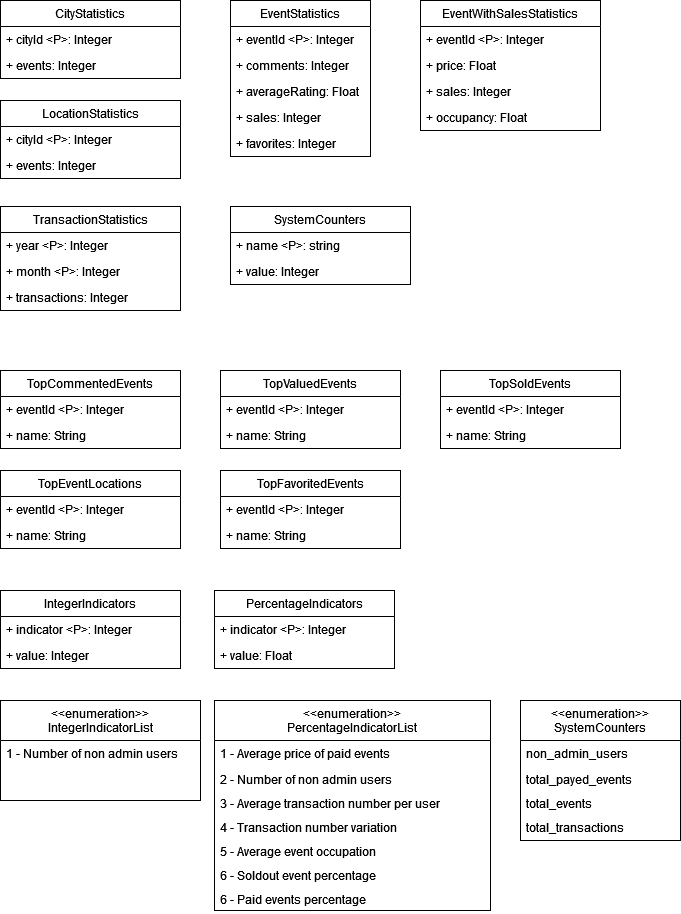

The diagram above was exported from draw.io. Its source (the exported page's mxGraphModel, read from the mxfile embedded in the PNG):
<mxGraphModel dx="2074" dy="1142" grid="1" gridSize="10" guides="1" tooltips="1" connect="1" arrows="1" fold="1" page="1" pageScale="1" pageWidth="827" pageHeight="1169" math="0" shadow="0">
  <root>
    <mxCell id="0" />
    <mxCell id="1" parent="0" />
    <mxCell id="F1hBgyZRCNYkHsS2Qec8-5" value="EventStatistics" style="swimlane;fontStyle=0;childLayout=stackLayout;horizontal=1;startSize=26;fillColor=none;horizontalStack=0;resizeParent=1;resizeParentMax=0;resizeLast=0;collapsible=1;marginBottom=0;whiteSpace=wrap;html=1;" parent="1" vertex="1">
      <mxGeometry x="340" y="340" width="140" height="156" as="geometry" />
    </mxCell>
    <mxCell id="F1hBgyZRCNYkHsS2Qec8-6" value="+ eventId &amp;lt;P&amp;gt;: Integer" style="text;strokeColor=none;fillColor=none;align=left;verticalAlign=top;spacingLeft=4;spacingRight=4;overflow=hidden;rotatable=0;points=[[0,0.5],[1,0.5]];portConstraint=eastwest;whiteSpace=wrap;html=1;" parent="F1hBgyZRCNYkHsS2Qec8-5" vertex="1">
      <mxGeometry y="26" width="140" height="26" as="geometry" />
    </mxCell>
    <mxCell id="F1hBgyZRCNYkHsS2Qec8-7" value="+ comments: Integer" style="text;strokeColor=none;fillColor=none;align=left;verticalAlign=top;spacingLeft=4;spacingRight=4;overflow=hidden;rotatable=0;points=[[0,0.5],[1,0.5]];portConstraint=eastwest;whiteSpace=wrap;html=1;" parent="F1hBgyZRCNYkHsS2Qec8-5" vertex="1">
      <mxGeometry y="52" width="140" height="26" as="geometry" />
    </mxCell>
    <mxCell id="F1hBgyZRCNYkHsS2Qec8-8" value="+ averageRating: Float" style="text;strokeColor=none;fillColor=none;align=left;verticalAlign=top;spacingLeft=4;spacingRight=4;overflow=hidden;rotatable=0;points=[[0,0.5],[1,0.5]];portConstraint=eastwest;whiteSpace=wrap;html=1;" parent="F1hBgyZRCNYkHsS2Qec8-5" vertex="1">
      <mxGeometry y="78" width="140" height="26" as="geometry" />
    </mxCell>
    <mxCell id="F1hBgyZRCNYkHsS2Qec8-9" value="+ sales: Integer" style="text;strokeColor=none;fillColor=none;align=left;verticalAlign=top;spacingLeft=4;spacingRight=4;overflow=hidden;rotatable=0;points=[[0,0.5],[1,0.5]];portConstraint=eastwest;whiteSpace=wrap;html=1;" parent="F1hBgyZRCNYkHsS2Qec8-5" vertex="1">
      <mxGeometry y="104" width="140" height="26" as="geometry" />
    </mxCell>
    <mxCell id="F1hBgyZRCNYkHsS2Qec8-10" value="+ favorites: Integer" style="text;strokeColor=none;fillColor=none;align=left;verticalAlign=top;spacingLeft=4;spacingRight=4;overflow=hidden;rotatable=0;points=[[0,0.5],[1,0.5]];portConstraint=eastwest;whiteSpace=wrap;html=1;" parent="F1hBgyZRCNYkHsS2Qec8-5" vertex="1">
      <mxGeometry y="130" width="140" height="26" as="geometry" />
    </mxCell>
    <mxCell id="F1hBgyZRCNYkHsS2Qec8-11" value="EventWithSalesStatistics" style="swimlane;fontStyle=0;childLayout=stackLayout;horizontal=1;startSize=26;fillColor=none;horizontalStack=0;resizeParent=1;resizeParentMax=0;resizeLast=0;collapsible=1;marginBottom=0;whiteSpace=wrap;html=1;" parent="1" vertex="1">
      <mxGeometry x="530" y="340" width="180" height="130" as="geometry" />
    </mxCell>
    <mxCell id="F1hBgyZRCNYkHsS2Qec8-12" value="+ eventId &amp;lt;P&amp;gt;: Integer" style="text;strokeColor=none;fillColor=none;align=left;verticalAlign=top;spacingLeft=4;spacingRight=4;overflow=hidden;rotatable=0;points=[[0,0.5],[1,0.5]];portConstraint=eastwest;whiteSpace=wrap;html=1;" parent="F1hBgyZRCNYkHsS2Qec8-11" vertex="1">
      <mxGeometry y="26" width="180" height="26" as="geometry" />
    </mxCell>
    <mxCell id="F1hBgyZRCNYkHsS2Qec8-13" value="+ price: Float" style="text;strokeColor=none;fillColor=none;align=left;verticalAlign=top;spacingLeft=4;spacingRight=4;overflow=hidden;rotatable=0;points=[[0,0.5],[1,0.5]];portConstraint=eastwest;whiteSpace=wrap;html=1;" parent="F1hBgyZRCNYkHsS2Qec8-11" vertex="1">
      <mxGeometry y="52" width="180" height="26" as="geometry" />
    </mxCell>
    <mxCell id="F1hBgyZRCNYkHsS2Qec8-14" value="+ sales: Integer" style="text;strokeColor=none;fillColor=none;align=left;verticalAlign=top;spacingLeft=4;spacingRight=4;overflow=hidden;rotatable=0;points=[[0,0.5],[1,0.5]];portConstraint=eastwest;whiteSpace=wrap;html=1;" parent="F1hBgyZRCNYkHsS2Qec8-11" vertex="1">
      <mxGeometry y="78" width="180" height="26" as="geometry" />
    </mxCell>
    <mxCell id="F1hBgyZRCNYkHsS2Qec8-15" value="+ occupancy: Float" style="text;strokeColor=none;fillColor=none;align=left;verticalAlign=top;spacingLeft=4;spacingRight=4;overflow=hidden;rotatable=0;points=[[0,0.5],[1,0.5]];portConstraint=eastwest;whiteSpace=wrap;html=1;" parent="F1hBgyZRCNYkHsS2Qec8-11" vertex="1">
      <mxGeometry y="104" width="180" height="26" as="geometry" />
    </mxCell>
    <mxCell id="F1hBgyZRCNYkHsS2Qec8-17" value="CityStatistics" style="swimlane;fontStyle=0;childLayout=stackLayout;horizontal=1;startSize=26;fillColor=none;horizontalStack=0;resizeParent=1;resizeParentMax=0;resizeLast=0;collapsible=1;marginBottom=0;whiteSpace=wrap;html=1;" parent="1" vertex="1">
      <mxGeometry x="110" y="340" width="180" height="78" as="geometry" />
    </mxCell>
    <mxCell id="F1hBgyZRCNYkHsS2Qec8-18" value="+ cityId &amp;lt;P&amp;gt;: Integer" style="text;strokeColor=none;fillColor=none;align=left;verticalAlign=top;spacingLeft=4;spacingRight=4;overflow=hidden;rotatable=0;points=[[0,0.5],[1,0.5]];portConstraint=eastwest;whiteSpace=wrap;html=1;" parent="F1hBgyZRCNYkHsS2Qec8-17" vertex="1">
      <mxGeometry y="26" width="180" height="26" as="geometry" />
    </mxCell>
    <mxCell id="F1hBgyZRCNYkHsS2Qec8-19" value="+ events: Integer" style="text;strokeColor=none;fillColor=none;align=left;verticalAlign=top;spacingLeft=4;spacingRight=4;overflow=hidden;rotatable=0;points=[[0,0.5],[1,0.5]];portConstraint=eastwest;whiteSpace=wrap;html=1;" parent="F1hBgyZRCNYkHsS2Qec8-17" vertex="1">
      <mxGeometry y="52" width="180" height="26" as="geometry" />
    </mxCell>
    <mxCell id="F1hBgyZRCNYkHsS2Qec8-22" value="LocationStatistics" style="swimlane;fontStyle=0;childLayout=stackLayout;horizontal=1;startSize=26;fillColor=none;horizontalStack=0;resizeParent=1;resizeParentMax=0;resizeLast=0;collapsible=1;marginBottom=0;whiteSpace=wrap;html=1;" parent="1" vertex="1">
      <mxGeometry x="110" y="440" width="180" height="78" as="geometry" />
    </mxCell>
    <mxCell id="F1hBgyZRCNYkHsS2Qec8-23" value="+ cityId &amp;lt;P&amp;gt;: Integer" style="text;strokeColor=none;fillColor=none;align=left;verticalAlign=top;spacingLeft=4;spacingRight=4;overflow=hidden;rotatable=0;points=[[0,0.5],[1,0.5]];portConstraint=eastwest;whiteSpace=wrap;html=1;" parent="F1hBgyZRCNYkHsS2Qec8-22" vertex="1">
      <mxGeometry y="26" width="180" height="26" as="geometry" />
    </mxCell>
    <mxCell id="F1hBgyZRCNYkHsS2Qec8-24" value="+ events: Integer" style="text;strokeColor=none;fillColor=none;align=left;verticalAlign=top;spacingLeft=4;spacingRight=4;overflow=hidden;rotatable=0;points=[[0,0.5],[1,0.5]];portConstraint=eastwest;whiteSpace=wrap;html=1;" parent="F1hBgyZRCNYkHsS2Qec8-22" vertex="1">
      <mxGeometry y="52" width="180" height="26" as="geometry" />
    </mxCell>
    <mxCell id="F1hBgyZRCNYkHsS2Qec8-25" value="TransactionStatistics" style="swimlane;fontStyle=0;childLayout=stackLayout;horizontal=1;startSize=26;fillColor=none;horizontalStack=0;resizeParent=1;resizeParentMax=0;resizeLast=0;collapsible=1;marginBottom=0;whiteSpace=wrap;html=1;" parent="1" vertex="1">
      <mxGeometry x="110" y="546" width="180" height="104" as="geometry" />
    </mxCell>
    <mxCell id="F1hBgyZRCNYkHsS2Qec8-26" value="+ year &amp;lt;P&amp;gt;: Integer" style="text;strokeColor=none;fillColor=none;align=left;verticalAlign=top;spacingLeft=4;spacingRight=4;overflow=hidden;rotatable=0;points=[[0,0.5],[1,0.5]];portConstraint=eastwest;whiteSpace=wrap;html=1;" parent="F1hBgyZRCNYkHsS2Qec8-25" vertex="1">
      <mxGeometry y="26" width="180" height="26" as="geometry" />
    </mxCell>
    <mxCell id="F1hBgyZRCNYkHsS2Qec8-27" value="+ month &amp;lt;P&amp;gt;: Integer" style="text;strokeColor=none;fillColor=none;align=left;verticalAlign=top;spacingLeft=4;spacingRight=4;overflow=hidden;rotatable=0;points=[[0,0.5],[1,0.5]];portConstraint=eastwest;whiteSpace=wrap;html=1;" parent="F1hBgyZRCNYkHsS2Qec8-25" vertex="1">
      <mxGeometry y="52" width="180" height="26" as="geometry" />
    </mxCell>
    <mxCell id="F1hBgyZRCNYkHsS2Qec8-28" value="+ transactions: Integer" style="text;strokeColor=none;fillColor=none;align=left;verticalAlign=top;spacingLeft=4;spacingRight=4;overflow=hidden;rotatable=0;points=[[0,0.5],[1,0.5]];portConstraint=eastwest;whiteSpace=wrap;html=1;" parent="F1hBgyZRCNYkHsS2Qec8-25" vertex="1">
      <mxGeometry y="78" width="180" height="26" as="geometry" />
    </mxCell>
    <mxCell id="F1hBgyZRCNYkHsS2Qec8-29" value="SystemCounters" style="swimlane;fontStyle=0;childLayout=stackLayout;horizontal=1;startSize=26;fillColor=none;horizontalStack=0;resizeParent=1;resizeParentMax=0;resizeLast=0;collapsible=1;marginBottom=0;whiteSpace=wrap;html=1;" parent="1" vertex="1">
      <mxGeometry x="340" y="546" width="180" height="78" as="geometry" />
    </mxCell>
    <mxCell id="F1hBgyZRCNYkHsS2Qec8-30" value="+ name &amp;lt;P&amp;gt;: string" style="text;strokeColor=none;fillColor=none;align=left;verticalAlign=top;spacingLeft=4;spacingRight=4;overflow=hidden;rotatable=0;points=[[0,0.5],[1,0.5]];portConstraint=eastwest;whiteSpace=wrap;html=1;" parent="F1hBgyZRCNYkHsS2Qec8-29" vertex="1">
      <mxGeometry y="26" width="180" height="26" as="geometry" />
    </mxCell>
    <mxCell id="F1hBgyZRCNYkHsS2Qec8-31" value="+ value: Integer" style="text;strokeColor=none;fillColor=none;align=left;verticalAlign=top;spacingLeft=4;spacingRight=4;overflow=hidden;rotatable=0;points=[[0,0.5],[1,0.5]];portConstraint=eastwest;whiteSpace=wrap;html=1;" parent="F1hBgyZRCNYkHsS2Qec8-29" vertex="1">
      <mxGeometry y="52" width="180" height="26" as="geometry" />
    </mxCell>
    <mxCell id="F1hBgyZRCNYkHsS2Qec8-33" value="TopCommentedEvents" style="swimlane;fontStyle=0;childLayout=stackLayout;horizontal=1;startSize=26;fillColor=none;horizontalStack=0;resizeParent=1;resizeParentMax=0;resizeLast=0;collapsible=1;marginBottom=0;whiteSpace=wrap;html=1;" parent="1" vertex="1">
      <mxGeometry x="110" y="710" width="180" height="78" as="geometry" />
    </mxCell>
    <mxCell id="F1hBgyZRCNYkHsS2Qec8-34" value="+ eventId  &amp;lt;P&amp;gt;: Integer" style="text;strokeColor=none;fillColor=none;align=left;verticalAlign=top;spacingLeft=4;spacingRight=4;overflow=hidden;rotatable=0;points=[[0,0.5],[1,0.5]];portConstraint=eastwest;whiteSpace=wrap;html=1;" parent="F1hBgyZRCNYkHsS2Qec8-33" vertex="1">
      <mxGeometry y="26" width="180" height="26" as="geometry" />
    </mxCell>
    <mxCell id="F1hBgyZRCNYkHsS2Qec8-35" value="+ name: String" style="text;strokeColor=none;fillColor=none;align=left;verticalAlign=top;spacingLeft=4;spacingRight=4;overflow=hidden;rotatable=0;points=[[0,0.5],[1,0.5]];portConstraint=eastwest;whiteSpace=wrap;html=1;" parent="F1hBgyZRCNYkHsS2Qec8-33" vertex="1">
      <mxGeometry y="52" width="180" height="26" as="geometry" />
    </mxCell>
    <mxCell id="F1hBgyZRCNYkHsS2Qec8-37" value="TopValuedEvents" style="swimlane;fontStyle=0;childLayout=stackLayout;horizontal=1;startSize=26;fillColor=none;horizontalStack=0;resizeParent=1;resizeParentMax=0;resizeLast=0;collapsible=1;marginBottom=0;whiteSpace=wrap;html=1;" parent="1" vertex="1">
      <mxGeometry x="330" y="710" width="180" height="78" as="geometry" />
    </mxCell>
    <mxCell id="F1hBgyZRCNYkHsS2Qec8-38" value="+ eventId  &amp;lt;P&amp;gt;: Integer" style="text;strokeColor=none;fillColor=none;align=left;verticalAlign=top;spacingLeft=4;spacingRight=4;overflow=hidden;rotatable=0;points=[[0,0.5],[1,0.5]];portConstraint=eastwest;whiteSpace=wrap;html=1;" parent="F1hBgyZRCNYkHsS2Qec8-37" vertex="1">
      <mxGeometry y="26" width="180" height="26" as="geometry" />
    </mxCell>
    <mxCell id="F1hBgyZRCNYkHsS2Qec8-39" value="+ name: String" style="text;strokeColor=none;fillColor=none;align=left;verticalAlign=top;spacingLeft=4;spacingRight=4;overflow=hidden;rotatable=0;points=[[0,0.5],[1,0.5]];portConstraint=eastwest;whiteSpace=wrap;html=1;" parent="F1hBgyZRCNYkHsS2Qec8-37" vertex="1">
      <mxGeometry y="52" width="180" height="26" as="geometry" />
    </mxCell>
    <mxCell id="F1hBgyZRCNYkHsS2Qec8-40" value="TopSoldEvents" style="swimlane;fontStyle=0;childLayout=stackLayout;horizontal=1;startSize=26;fillColor=none;horizontalStack=0;resizeParent=1;resizeParentMax=0;resizeLast=0;collapsible=1;marginBottom=0;whiteSpace=wrap;html=1;" parent="1" vertex="1">
      <mxGeometry x="550" y="710" width="180" height="78" as="geometry" />
    </mxCell>
    <mxCell id="F1hBgyZRCNYkHsS2Qec8-41" value="+ eventId  &amp;lt;P&amp;gt;: Integer" style="text;strokeColor=none;fillColor=none;align=left;verticalAlign=top;spacingLeft=4;spacingRight=4;overflow=hidden;rotatable=0;points=[[0,0.5],[1,0.5]];portConstraint=eastwest;whiteSpace=wrap;html=1;" parent="F1hBgyZRCNYkHsS2Qec8-40" vertex="1">
      <mxGeometry y="26" width="180" height="26" as="geometry" />
    </mxCell>
    <mxCell id="F1hBgyZRCNYkHsS2Qec8-42" value="+ name: String" style="text;strokeColor=none;fillColor=none;align=left;verticalAlign=top;spacingLeft=4;spacingRight=4;overflow=hidden;rotatable=0;points=[[0,0.5],[1,0.5]];portConstraint=eastwest;whiteSpace=wrap;html=1;" parent="F1hBgyZRCNYkHsS2Qec8-40" vertex="1">
      <mxGeometry y="52" width="180" height="26" as="geometry" />
    </mxCell>
    <mxCell id="F1hBgyZRCNYkHsS2Qec8-43" value="TopEventLocations" style="swimlane;fontStyle=0;childLayout=stackLayout;horizontal=1;startSize=26;fillColor=none;horizontalStack=0;resizeParent=1;resizeParentMax=0;resizeLast=0;collapsible=1;marginBottom=0;whiteSpace=wrap;html=1;" parent="1" vertex="1">
      <mxGeometry x="110" y="810" width="180" height="78" as="geometry" />
    </mxCell>
    <mxCell id="F1hBgyZRCNYkHsS2Qec8-44" value="+ eventId  &amp;lt;P&amp;gt;: Integer" style="text;strokeColor=none;fillColor=none;align=left;verticalAlign=top;spacingLeft=4;spacingRight=4;overflow=hidden;rotatable=0;points=[[0,0.5],[1,0.5]];portConstraint=eastwest;whiteSpace=wrap;html=1;" parent="F1hBgyZRCNYkHsS2Qec8-43" vertex="1">
      <mxGeometry y="26" width="180" height="26" as="geometry" />
    </mxCell>
    <mxCell id="F1hBgyZRCNYkHsS2Qec8-45" value="+ name: String" style="text;strokeColor=none;fillColor=none;align=left;verticalAlign=top;spacingLeft=4;spacingRight=4;overflow=hidden;rotatable=0;points=[[0,0.5],[1,0.5]];portConstraint=eastwest;whiteSpace=wrap;html=1;" parent="F1hBgyZRCNYkHsS2Qec8-43" vertex="1">
      <mxGeometry y="52" width="180" height="26" as="geometry" />
    </mxCell>
    <mxCell id="F1hBgyZRCNYkHsS2Qec8-46" value="TopFavoritedEvents" style="swimlane;fontStyle=0;childLayout=stackLayout;horizontal=1;startSize=26;fillColor=none;horizontalStack=0;resizeParent=1;resizeParentMax=0;resizeLast=0;collapsible=1;marginBottom=0;whiteSpace=wrap;html=1;" parent="1" vertex="1">
      <mxGeometry x="330" y="810" width="180" height="78" as="geometry" />
    </mxCell>
    <mxCell id="F1hBgyZRCNYkHsS2Qec8-47" value="+ eventId  &amp;lt;P&amp;gt;: Integer" style="text;strokeColor=none;fillColor=none;align=left;verticalAlign=top;spacingLeft=4;spacingRight=4;overflow=hidden;rotatable=0;points=[[0,0.5],[1,0.5]];portConstraint=eastwest;whiteSpace=wrap;html=1;" parent="F1hBgyZRCNYkHsS2Qec8-46" vertex="1">
      <mxGeometry y="26" width="180" height="26" as="geometry" />
    </mxCell>
    <mxCell id="F1hBgyZRCNYkHsS2Qec8-48" value="+ name: String" style="text;strokeColor=none;fillColor=none;align=left;verticalAlign=top;spacingLeft=4;spacingRight=4;overflow=hidden;rotatable=0;points=[[0,0.5],[1,0.5]];portConstraint=eastwest;whiteSpace=wrap;html=1;" parent="F1hBgyZRCNYkHsS2Qec8-46" vertex="1">
      <mxGeometry y="52" width="180" height="26" as="geometry" />
    </mxCell>
    <mxCell id="F1hBgyZRCNYkHsS2Qec8-49" value="&lt;div&gt;IntegerIndicators&lt;/div&gt;" style="swimlane;fontStyle=0;childLayout=stackLayout;horizontal=1;startSize=26;fillColor=none;horizontalStack=0;resizeParent=1;resizeParentMax=0;resizeLast=0;collapsible=1;marginBottom=0;whiteSpace=wrap;html=1;" parent="1" vertex="1">
      <mxGeometry x="110" y="930" width="180" height="78" as="geometry" />
    </mxCell>
    <mxCell id="F1hBgyZRCNYkHsS2Qec8-50" value="+ indicator &amp;lt;P&amp;gt;: Integer" style="text;strokeColor=none;fillColor=none;align=left;verticalAlign=top;spacingLeft=4;spacingRight=4;overflow=hidden;rotatable=0;points=[[0,0.5],[1,0.5]];portConstraint=eastwest;whiteSpace=wrap;html=1;" parent="F1hBgyZRCNYkHsS2Qec8-49" vertex="1">
      <mxGeometry y="26" width="180" height="26" as="geometry" />
    </mxCell>
    <mxCell id="F1hBgyZRCNYkHsS2Qec8-51" value="+ value: Integer" style="text;strokeColor=none;fillColor=none;align=left;verticalAlign=top;spacingLeft=4;spacingRight=4;overflow=hidden;rotatable=0;points=[[0,0.5],[1,0.5]];portConstraint=eastwest;whiteSpace=wrap;html=1;" parent="F1hBgyZRCNYkHsS2Qec8-49" vertex="1">
      <mxGeometry y="52" width="180" height="26" as="geometry" />
    </mxCell>
    <mxCell id="F1hBgyZRCNYkHsS2Qec8-55" value="&lt;div&gt;PercentageIndicators&lt;/div&gt;" style="swimlane;fontStyle=0;childLayout=stackLayout;horizontal=1;startSize=26;fillColor=none;horizontalStack=0;resizeParent=1;resizeParentMax=0;resizeLast=0;collapsible=1;marginBottom=0;whiteSpace=wrap;html=1;" parent="1" vertex="1">
      <mxGeometry x="324" y="930" width="180" height="78" as="geometry" />
    </mxCell>
    <mxCell id="F1hBgyZRCNYkHsS2Qec8-56" value="+ indicator &amp;lt;P&amp;gt;: Integer" style="text;strokeColor=none;fillColor=none;align=left;verticalAlign=top;spacingLeft=4;spacingRight=4;overflow=hidden;rotatable=0;points=[[0,0.5],[1,0.5]];portConstraint=eastwest;whiteSpace=wrap;html=1;" parent="F1hBgyZRCNYkHsS2Qec8-55" vertex="1">
      <mxGeometry y="26" width="180" height="26" as="geometry" />
    </mxCell>
    <mxCell id="F1hBgyZRCNYkHsS2Qec8-57" value="+ value: Float" style="text;strokeColor=none;fillColor=none;align=left;verticalAlign=top;spacingLeft=4;spacingRight=4;overflow=hidden;rotatable=0;points=[[0,0.5],[1,0.5]];portConstraint=eastwest;whiteSpace=wrap;html=1;" parent="F1hBgyZRCNYkHsS2Qec8-55" vertex="1">
      <mxGeometry y="52" width="180" height="26" as="geometry" />
    </mxCell>
    <mxCell id="F1hBgyZRCNYkHsS2Qec8-64" value="&lt;&lt;enumeration&gt;&gt;&#10;IntegerIndicatorList&#10;" style="swimlane;fontStyle=0;align=center;verticalAlign=top;childLayout=stackLayout;horizontal=1;startSize=40;horizontalStack=0;resizeParent=1;resizeLast=0;collapsible=1;marginBottom=0;rounded=0;shadow=0;strokeWidth=1;" parent="1" vertex="1">
      <mxGeometry x="110" y="1040" width="200" height="100" as="geometry">
        <mxRectangle x="348" y="-320" width="160" height="26" as="alternateBounds" />
      </mxGeometry>
    </mxCell>
    <mxCell id="F1hBgyZRCNYkHsS2Qec8-66" value="1 - Number of non admin users " style="text;align=left;verticalAlign=top;spacingLeft=4;spacingRight=4;overflow=hidden;rotatable=0;points=[[0,0.5],[1,0.5]];portConstraint=eastwest;rounded=0;shadow=0;html=0;" parent="F1hBgyZRCNYkHsS2Qec8-64" vertex="1">
      <mxGeometry y="40" width="200" height="24" as="geometry" />
    </mxCell>
    <mxCell id="F1hBgyZRCNYkHsS2Qec8-70" value="&lt;&lt;enumeration&gt;&gt;&#10;PercentageIndicatorList&#10;" style="swimlane;fontStyle=0;align=center;verticalAlign=top;childLayout=stackLayout;horizontal=1;startSize=40;horizontalStack=0;resizeParent=1;resizeLast=0;collapsible=1;marginBottom=0;rounded=0;shadow=0;strokeWidth=1;" parent="1" vertex="1">
      <mxGeometry x="324" y="1040" width="276" height="210" as="geometry">
        <mxRectangle x="348" y="-320" width="160" height="26" as="alternateBounds" />
      </mxGeometry>
    </mxCell>
    <mxCell id="F1hBgyZRCNYkHsS2Qec8-71" value="1 - Average price of paid events" style="text;align=left;verticalAlign=top;spacingLeft=4;spacingRight=4;overflow=hidden;rotatable=0;points=[[0,0.5],[1,0.5]];portConstraint=eastwest;" parent="F1hBgyZRCNYkHsS2Qec8-70" vertex="1">
      <mxGeometry y="40" width="276" height="26" as="geometry" />
    </mxCell>
    <mxCell id="F1hBgyZRCNYkHsS2Qec8-72" value="2 - Number of non admin users " style="text;align=left;verticalAlign=top;spacingLeft=4;spacingRight=4;overflow=hidden;rotatable=0;points=[[0,0.5],[1,0.5]];portConstraint=eastwest;rounded=0;shadow=0;html=0;" parent="F1hBgyZRCNYkHsS2Qec8-70" vertex="1">
      <mxGeometry y="66" width="276" height="24" as="geometry" />
    </mxCell>
    <mxCell id="F1hBgyZRCNYkHsS2Qec8-74" value="3 - Average transaction number per user " style="text;align=left;verticalAlign=top;spacingLeft=4;spacingRight=4;overflow=hidden;rotatable=0;points=[[0,0.5],[1,0.5]];portConstraint=eastwest;rounded=0;shadow=0;html=0;" parent="F1hBgyZRCNYkHsS2Qec8-70" vertex="1">
      <mxGeometry y="90" width="276" height="24" as="geometry" />
    </mxCell>
    <mxCell id="F1hBgyZRCNYkHsS2Qec8-73" value="4 - Transaction number variation " style="text;align=left;verticalAlign=top;spacingLeft=4;spacingRight=4;overflow=hidden;rotatable=0;points=[[0,0.5],[1,0.5]];portConstraint=eastwest;rounded=0;shadow=0;html=0;" parent="F1hBgyZRCNYkHsS2Qec8-70" vertex="1">
      <mxGeometry y="114" width="276" height="24" as="geometry" />
    </mxCell>
    <mxCell id="F1hBgyZRCNYkHsS2Qec8-76" value="5 - Average event occupation " style="text;align=left;verticalAlign=top;spacingLeft=4;spacingRight=4;overflow=hidden;rotatable=0;points=[[0,0.5],[1,0.5]];portConstraint=eastwest;rounded=0;shadow=0;html=0;" parent="F1hBgyZRCNYkHsS2Qec8-70" vertex="1">
      <mxGeometry y="138" width="276" height="24" as="geometry" />
    </mxCell>
    <mxCell id="F1hBgyZRCNYkHsS2Qec8-75" value="6 - Soldout event percentage" style="text;align=left;verticalAlign=top;spacingLeft=4;spacingRight=4;overflow=hidden;rotatable=0;points=[[0,0.5],[1,0.5]];portConstraint=eastwest;rounded=0;shadow=0;html=0;" parent="F1hBgyZRCNYkHsS2Qec8-70" vertex="1">
      <mxGeometry y="162" width="276" height="24" as="geometry" />
    </mxCell>
    <mxCell id="F1hBgyZRCNYkHsS2Qec8-77" value="6 - Paid events percentage" style="text;align=left;verticalAlign=top;spacingLeft=4;spacingRight=4;overflow=hidden;rotatable=0;points=[[0,0.5],[1,0.5]];portConstraint=eastwest;rounded=0;shadow=0;html=0;" parent="F1hBgyZRCNYkHsS2Qec8-70" vertex="1">
      <mxGeometry y="186" width="276" height="24" as="geometry" />
    </mxCell>
    <mxCell id="F1hBgyZRCNYkHsS2Qec8-78" value="&lt;&lt;enumeration&gt;&gt;&#10;SystemCounters&#10;" style="swimlane;fontStyle=0;align=center;verticalAlign=top;childLayout=stackLayout;horizontal=1;startSize=40;horizontalStack=0;resizeParent=1;resizeLast=0;collapsible=1;marginBottom=0;rounded=0;shadow=0;strokeWidth=1;" parent="1" vertex="1">
      <mxGeometry x="630" y="1040" width="160" height="140" as="geometry">
        <mxRectangle x="348" y="-320" width="160" height="26" as="alternateBounds" />
      </mxGeometry>
    </mxCell>
    <mxCell id="F1hBgyZRCNYkHsS2Qec8-79" value="non_admin_users" style="text;align=left;verticalAlign=top;spacingLeft=4;spacingRight=4;overflow=hidden;rotatable=0;points=[[0,0.5],[1,0.5]];portConstraint=eastwest;" parent="F1hBgyZRCNYkHsS2Qec8-78" vertex="1">
      <mxGeometry y="40" width="160" height="26" as="geometry" />
    </mxCell>
    <mxCell id="F1hBgyZRCNYkHsS2Qec8-80" value="total_payed_events" style="text;align=left;verticalAlign=top;spacingLeft=4;spacingRight=4;overflow=hidden;rotatable=0;points=[[0,0.5],[1,0.5]];portConstraint=eastwest;rounded=0;shadow=0;html=0;" parent="F1hBgyZRCNYkHsS2Qec8-78" vertex="1">
      <mxGeometry y="66" width="160" height="24" as="geometry" />
    </mxCell>
    <mxCell id="F1hBgyZRCNYkHsS2Qec8-81" value="total_events" style="text;align=left;verticalAlign=top;spacingLeft=4;spacingRight=4;overflow=hidden;rotatable=0;points=[[0,0.5],[1,0.5]];portConstraint=eastwest;rounded=0;shadow=0;html=0;" parent="F1hBgyZRCNYkHsS2Qec8-78" vertex="1">
      <mxGeometry y="90" width="160" height="24" as="geometry" />
    </mxCell>
    <mxCell id="F1hBgyZRCNYkHsS2Qec8-82" value="total_transactions" style="text;align=left;verticalAlign=top;spacingLeft=4;spacingRight=4;overflow=hidden;rotatable=0;points=[[0,0.5],[1,0.5]];portConstraint=eastwest;rounded=0;shadow=0;html=0;" parent="F1hBgyZRCNYkHsS2Qec8-78" vertex="1">
      <mxGeometry y="114" width="160" height="24" as="geometry" />
    </mxCell>
  </root>
</mxGraphModel>